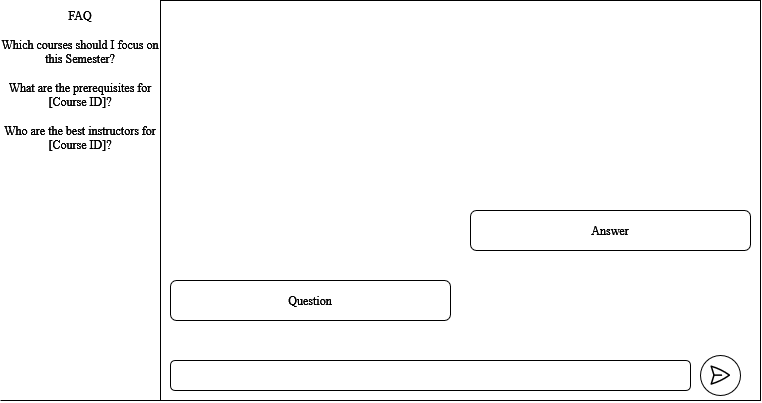

The diagram above was exported from draw.io. Its source (the exported page's mxGraphModel, read from the mxfile embedded in the PNG):
<mxGraphModel dx="864" dy="936" grid="1" gridSize="10" guides="1" tooltips="1" connect="1" arrows="1" fold="1" page="1" pageScale="1" pageWidth="1600" pageHeight="900" background="light-dark(#ffffff, #121212)" math="0" shadow="0">
  <root>
    <mxCell id="0" />
    <mxCell id="1" parent="0" />
    <mxCell id="hiQ8lerY9vFLBMQCU3MQ-1" parent="1" style="rounded=0;whiteSpace=wrap;html=1;" value="" vertex="1">
      <mxGeometry height="400" width="600" x="160" as="geometry" />
    </mxCell>
    <mxCell id="hiQ8lerY9vFLBMQCU3MQ-3" parent="1" style="rounded=1;whiteSpace=wrap;html=1;roundedPerimeter=1;" value="" vertex="1">
      <mxGeometry height="30" width="520" x="170" y="360" as="geometry" />
    </mxCell>
    <mxCell id="hiQ8lerY9vFLBMQCU3MQ-4" parent="1" style="ellipse;whiteSpace=wrap;html=1;shapeInside=1;aspect=fixed;" value="" vertex="1">
      <mxGeometry height="40" width="40" x="700" y="355" as="geometry" />
    </mxCell>
    <mxCell id="hiQ8lerY9vFLBMQCU3MQ-6" parent="1" style="shape=image;html=1;verticalAlign=top;verticalLabelPosition=bottom;labelBackgroundColor=#ffffff;imageAspect=0;aspect=fixed;image=https://icons.diagrams.net/assets/hero-icons/1/Outline_Paper_Airplane.svg;labelPerimeter=1;" value="" vertex="1">
      <mxGeometry height="24" width="24" x="708" y="363" as="geometry" />
    </mxCell>
    <mxCell id="hiQ8lerY9vFLBMQCU3MQ-9" parent="1" style="rounded=1;whiteSpace=wrap;html=1;roundedPerimeter=1;" value="Question" vertex="1">
      <mxGeometry height="40" width="280" x="170" y="280" as="geometry" />
    </mxCell>
    <mxCell id="hiQ8lerY9vFLBMQCU3MQ-10" parent="1" style="rounded=1;whiteSpace=wrap;html=1;roundedPerimeter=1;" value="Answer" vertex="1">
      <mxGeometry height="40" width="280" x="470" y="210" as="geometry" />
    </mxCell>
    <mxCell id="hiQ8lerY9vFLBMQCU3MQ-11" edge="1" parent="1" style="endArrow=none;html=1;rounded=0;defaultLabelBackgroundColor=page;labelPadding=0 4;" value="">
      <mxGeometry height="50" relative="1" width="50" as="geometry">
        <mxPoint y="400" as="sourcePoint" />
        <mxPoint x="160" y="400" as="targetPoint" />
      </mxGeometry>
    </mxCell>
    <mxCell id="hiQ8lerY9vFLBMQCU3MQ-12" parent="1" style="text;html=1;whiteSpace=wrap;strokeColor=none;fillColor=none;align=center;verticalAlign=middle;rounded=0;" value="&lt;div&gt;FAQ&lt;/div&gt;&lt;div&gt;&lt;br&gt;&lt;/div&gt;&lt;div&gt;Which courses should I focus on this Semester?&lt;/div&gt;&lt;div&gt;&lt;br&gt;&lt;/div&gt;&lt;div&gt;What are the prerequisites for [Course ID]?&lt;/div&gt;&lt;div&gt;&lt;br&gt;&lt;/div&gt;&lt;div&gt;Who are the best instructors for [Course ID]?&lt;/div&gt;" vertex="1">
      <mxGeometry height="160" width="160" as="geometry" />
    </mxCell>
  </root>
</mxGraphModel>